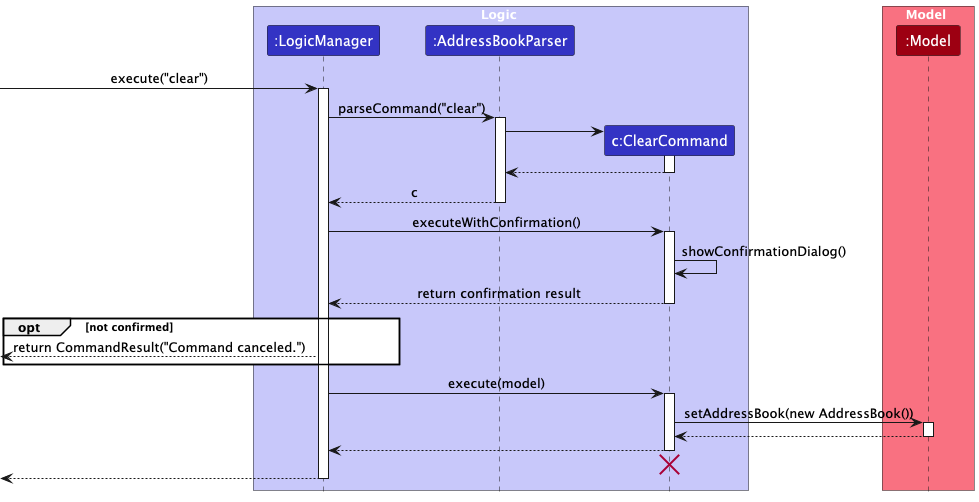

The diagram above was rendered by PlantUML. Its source (embedded in the PNG):
@startuml
!include style.puml
skinparam ArrowFontStyle plain

box Logic LOGIC_COLOR_T1
participant ":LogicManager" as LogicManager LOGIC_COLOR
participant ":AddressBookParser" as AddressBookParser LOGIC_COLOR
participant "c:ClearCommand" as ClearCommand LOGIC_COLOR
end box

box Model MODEL_COLOR_T1
participant ":Model" as Model MODEL_COLOR
end box

[-> LogicManager : execute("clear")
activate LogicManager

LogicManager -> AddressBookParser: parseCommand("clear")
activate AddressBookParser

create ClearCommand
AddressBookParser -> ClearCommand
activate ClearCommand

ClearCommand --> AddressBookParser
deactivate ClearCommand

AddressBookParser --> LogicManager : c
deactivate AddressBookParser

LogicManager -> ClearCommand: executeWithConfirmation()
activate ClearCommand
ClearCommand -> ClearCommand: showConfirmationDialog()
ClearCommand --> LogicManager: return confirmation result
deactivate ClearCommand

opt not confirmed
    <-- LogicManager : return CommandResult("Command canceled.")
end
LogicManager -> ClearCommand: execute(model)
activate ClearCommand
ClearCommand -> Model: setAddressBook(new AddressBook())
activate Model
Model --> ClearCommand
deactivate Model
ClearCommand --> LogicManager
deactivate ClearCommand
'Hidden arrow to position the destroy marker below the end of the activation bar.'
ClearCommand -[hidden]-> LogicManager
destroy ClearCommand


[<--LogicManager
deactivate LogicManager
@enduml